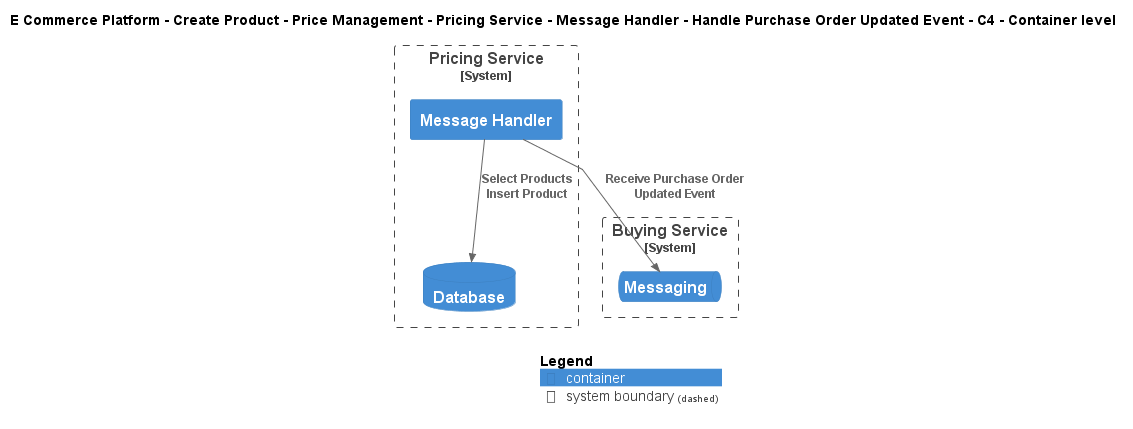

The diagram above was rendered by PlantUML. Its source (embedded in the PNG):
@startuml
!include ..\..\..\..\..\..\..\..\..\.c4s\C4_Container.puml

AddElementTag("c4interflow:lifecycle:new", $bgColor=green, $fontColor=#ffffff, $borderColor=green, $shadowing="False")
AddElementTag("c4interflow:lifecycle:changed", $bgColor=orange, $fontColor=#ffffff, $borderColor=orange, $shadowing="False")
AddElementTag("c4interflow:lifecycle:removed", $bgColor=red, $fontColor=#ffffff, $borderColor=red, $shadowing="False")

AddRelTag("c4interflow:lifecycle:new", $textColor=green, $lineColor=green)
AddRelTag("c4interflow:lifecycle:changed", $textColor=orange, $lineColor=orange)
AddRelTag("c4interflow:lifecycle:removed", $textColor=red, $lineColor=red)

SHOW_PERSON_PORTRAIT()
LAYOUT_TOP_DOWN()

skinparam linetype polyline

title E Commerce Platform - Create Product - Price Management - Pricing Service - Message Handler - Handle Purchase Order Updated Event - C4 - Container level


System_Boundary(ECommercePlatform.CreateProduct.PriceManagement.SoftwareSystems.PricingService, "Pricing Service") {
    Container(ECommercePlatform.CreateProduct.PriceManagement.SoftwareSystems.PricingService.Containers.MessageHandler, "Message Handler", "", "")
    ContainerDb(ECommercePlatform.CreateProduct.PriceManagement.SoftwareSystems.PricingService.Containers.Database, "Database", "", "")
}

System_Boundary(ECommercePlatform.CreateProduct.BuyingAndMerchandising.SoftwareSystems.BuyingService, "Buying Service") {
    ContainerQueue(ECommercePlatform.CreateProduct.BuyingAndMerchandising.SoftwareSystems.BuyingService.Containers.Messaging, "Messaging", "", "")
}

Rel(ECommercePlatform.CreateProduct.PriceManagement.SoftwareSystems.PricingService.Containers.MessageHandler, ECommercePlatform.CreateProduct.BuyingAndMerchandising.SoftwareSystems.BuyingService.Containers.Messaging, "Receive Purchase Order Updated Event")
Rel(ECommercePlatform.CreateProduct.PriceManagement.SoftwareSystems.PricingService.Containers.MessageHandler, ECommercePlatform.CreateProduct.PriceManagement.SoftwareSystems.PricingService.Containers.Database, "Select Products\nInsert Product")


SHOW_LEGEND()
@enduml